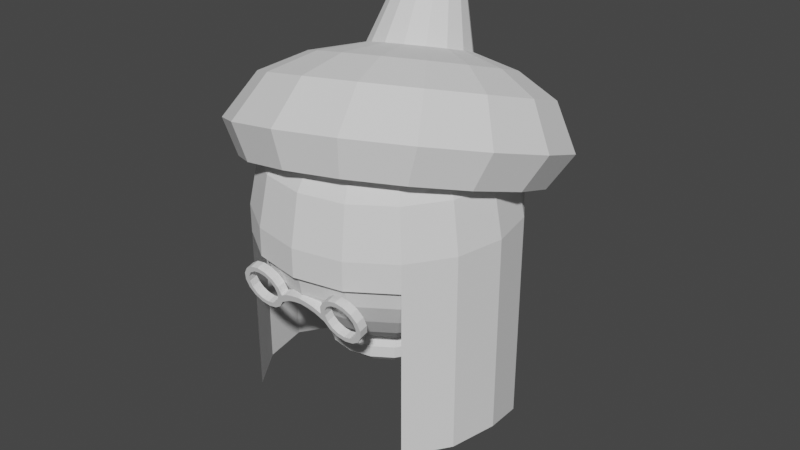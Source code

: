 # Source: mathea.blend  (saved by Blender 2.80.39; exported with 4.5.12 LTS)
import bpy
from mathutils import Matrix  # noqa: F401  (used for matrix-valued properties, if any)

bpy.ops.wm.read_factory_settings(use_empty=True)
scene = bpy.context.scene
scene.name = 'Scene'

# ---- collections
col_collection = bpy.data.collections.new('Collection'); scene.collection.children.link(col_collection)

# ---- world
world_world = bpy.data.worlds.new('World'); scene.world = world_world
world_world.color = (0.05088, 0.05088, 0.05088)
world_world.use_sun_shadow = False
world_world.sun_shadow_jitter_overblur = 0.0

# ---- meshes
me_sphere = bpy.data.meshes.new('Sphere')
me_sphere.from_pydata([(0.0, 0.9239, -0.3827), (0.0, 0.3827, -0.9239), (0.3827, 0.9239, -4.371e-08), (0.3536, 0.8536, -0.3827), (0.2706, 0.6533, -0.7071), (0.1464, 0.3536, -0.9239), (0.7071, 0.7071, -4.371e-08), (0.6533, 0.6533, -0.3827), (0.5, 0.5, -0.7071), (0.2706, 0.2706, -0.9239), (0.9239, 0.3827, -4.371e-08), (0.8536, 0.3536, -0.3827), (0.6533, 0.2706, -0.7071), (0.3536, 0.1464, -0.9239), (1.0, 1.149e-08, -4.371e-08), (0.9239, 1.149e-08, -0.3827), (0.7071, 7.11e-08, -0.7071), (0.3827, 5.62e-08, -0.9239), (0.9239, -0.3827, -4.371e-08), (0.8536, -0.3536, -0.3827), (0.6533, -0.2706, -0.7071), (0.3536, -0.1464, -0.9239), (0.7071, -0.7071, -4.371e-08), (0.6533, -0.6533, -0.3827), (0.5, -0.5, -0.7071), (0.2706, -0.2706, -0.9239), (0.3827, -0.9239, -4.371e-08), (0.3536, -0.8536, -0.3827), (0.2706, -0.6533, -0.7071), (0.1464, -0.3536, -0.9239), (-3.26e-07, -1.0, -4.371e-08), (-2.962e-07, -0.9239, -0.3827), (-2.664e-07, -0.7071, -0.7071), (-1.621e-07, -0.3827, -0.9239), (-0.3827, -0.9239, -4.371e-08), (-0.3536, -0.8536, -0.3827), (-0.2706, -0.6533, -0.7071), (-0.1464, -0.3536, -0.9239), (-0.7071, -0.7071, -4.371e-08), (-0.6533, -0.6533, -0.3827), (-0.5, -0.5, -0.7071), (-0.2706, -0.2706, -0.9239), (-0.9239, -0.3827, -4.371e-08), (-0.8536, -0.3536, -0.3827), (-0.6533, -0.2706, -0.7071), (-0.3536, -0.1464, -0.9239), (-1.0, 6.075e-07, -4.371e-08), (-0.9239, 5.181e-07, -0.3827), (-0.7071, 4.883e-07, -0.7071), (-0.3827, 3.393e-07, -0.9239), (-0.9239, 0.3827, -4.371e-08), (-0.8536, 0.3536, -0.3827), (-0.6533, 0.2706, -0.7071), (-0.3536, 0.1464, -0.9239), (-0.7071, 0.7071, -4.371e-08), (-0.6533, 0.6533, -0.3827), (-0.5, 0.5, -0.7071), (-0.2706, 0.2706, -0.9239), (-0.3827, 0.9239, -4.371e-08), (-0.3536, 0.8536, -0.3827), (-0.2706, 0.6533, -0.7071), (-0.1464, 0.3536, -0.9239), (6.575e-07, 1.0, -4.371e-08), (4.34e-07, 0.7071, -0.7071), (0.2241, 0.5411, -0.8155), (0.4141, 0.4141, -0.8155), (0.5411, 0.2241, -0.8155), (0.5857, 5.385e-08, -0.8155), (0.5411, -0.2241, -0.8155), (0.4141, -0.4141, -0.8155), (0.2241, -0.5411, -0.8155), (-2.311e-07, -0.5857, -0.8155), (-0.2241, -0.5411, -0.8155), (-0.4141, -0.4141, -0.8155), (-0.5411, -0.2241, -0.8155), (-0.5857, 4.302e-07, -0.8155), (-0.5411, 0.2241, -0.8155), (-0.4141, 0.4141, -0.8155), (-0.2241, 0.5411, -0.8155), (2.324e-07, 0.5857, -0.8155), (0.3198, 0.7719, -0.5449), (0.5908, 0.5908, -0.5449), (0.7719, 0.3198, -0.5449), (0.8355, 3.702e-08, -0.5449), (0.7719, -0.3198, -0.5449), (0.5908, -0.5908, -0.5449), (0.3198, -0.7719, -0.5449), (-2.882e-07, -0.8355, -0.5449), (-0.3198, -0.7719, -0.5449), (-0.5908, -0.5908, -0.5449), (-0.7719, -0.3198, -0.5449), (-0.8355, 5.103e-07, -0.5449), (-0.7719, 0.3198, -0.5449), (-0.5908, 0.5908, -0.5449), (-0.3198, 0.7719, -0.5449), (2.223e-07, 0.8355, -0.5449)], [], [(79, 63, 4, 64), (0, 62, 2, 3), (95, 0, 3, 80), (80, 3, 7, 81), (64, 4, 8, 65), (3, 2, 6, 7), (81, 7, 11, 82), (65, 8, 12, 66), (7, 6, 10, 11), (66, 12, 16, 67), (11, 10, 14, 15), (82, 11, 15, 83), (15, 14, 18, 19), (83, 15, 19, 84), (67, 16, 20, 68), (84, 19, 23, 85), (68, 20, 24, 69), (19, 18, 22, 23), (69, 24, 28, 70), (23, 22, 26, 27), (85, 23, 27, 86), (70, 28, 32, 71), (27, 26, 30, 31), (86, 27, 31, 87), (87, 31, 35, 88), (71, 32, 36, 72), (31, 30, 34, 35), (88, 35, 39, 89), (72, 36, 40, 73), (35, 34, 38, 39), (73, 40, 44, 74), (39, 38, 42, 43), (89, 39, 43, 90), (74, 44, 48, 75), (43, 42, 46, 47), (90, 43, 47, 91), (91, 47, 51, 92), (75, 48, 52, 76), (47, 46, 50, 51), (92, 51, 55, 93), (76, 52, 56, 77), (51, 50, 54, 55), (77, 56, 60, 78), (55, 54, 58, 59), (93, 55, 59, 94), (59, 58, 62, 0), (94, 59, 0, 95), (78, 60, 63, 79), (61, 78, 79, 1), (57, 77, 78, 61), (53, 76, 77, 57), (49, 75, 76, 53), (45, 74, 75, 49), (41, 73, 74, 45), (37, 72, 73, 41), (33, 71, 72, 37), (29, 70, 71, 33), (25, 69, 70, 29), (21, 68, 69, 25), (17, 67, 68, 21), (13, 66, 67, 17), (9, 65, 66, 13), (5, 64, 65, 9), (1, 79, 64, 5), (60, 94, 95, 63), (56, 93, 94, 60), (52, 92, 93, 56), (48, 91, 92, 52), (44, 90, 91, 48), (40, 89, 90, 44), (36, 88, 89, 40), (32, 87, 88, 36), (28, 86, 87, 32), (24, 85, 86, 28), (20, 84, 85, 24), (16, 83, 84, 20), (12, 82, 83, 16), (8, 81, 82, 12), (4, 80, 81, 8), (63, 95, 80, 4)])
_uv = me_sphere.uv_layers.new(name='UVMap')
_uv.uv.foreach_set('vector', [0.75, 0.1875, 0.75, 0.25, 0.6875, 0.25, 0.6875, 0.1875, 0.75, 0.375, 0.75, 0.5, 0.6875, 0.5, 0.6875, 0.375, 0.75, 0.3125, 0.75, 0.375, 0.6875, 0.375, 0.6875, 0.3125, 0.6875, 0.3125, 0.6875, 0.375, 0.625, 0.375, 0.625, 0.3125, 0.6875, 0.1875, 0.6875, 0.25, 0.625, 0.25, 0.625, 0.1875, 0.6875, 0.375, 0.6875, 0.5, 0.625, 0.5, 0.625, 0.375, 0.625, 0.3125, 0.625, 0.375, 0.5625, 0.375, 0.5625, 0.3125, 0.625, 0.1875, 0.625, 0.25, 0.5625, 0.25, 0.5625, 0.1875, 0.625, 0.375, 0.625, 0.5, 0.5625, 0.5, 0.5625, 0.375, 0.5625, 0.1875, 0.5625, 0.25, 0.5, 0.25, 0.5, 0.1875, 0.5625, 0.375, 0.5625, 0.5, 0.5, 0.5, 0.5, 0.375, 0.5625, 0.3125, 0.5625, 0.375, 0.5, 0.375, 0.5, 0.3125, 0.5, 0.375, 0.5, 0.5, 0.4375, 0.5, 0.4375, 0.375, 0.5, 0.3125, 0.5, 0.375, 0.4375, 0.375, 0.4375, 0.3125, 0.5, 0.1875, 0.5, 0.25, 0.4375, 0.25, 0.4375, 0.1875, 0.4375, 0.3125, 0.4375, 0.375, 0.375, 0.375, 0.375, 0.3125, 0.4375, 0.1875, 0.4375, 0.25, 0.375, 0.25, 0.375, 0.1875, 0.4375, 0.375, 0.4375, 0.5, 0.375, 0.5, 0.375, 0.375, 0.375, 0.1875, 0.375, 0.25, 0.3125, 0.25, 0.3125, 0.1875, 0.375, 0.375, 0.375, 0.5, 0.3125, 0.5, 0.3125, 0.375, 0.375, 0.3125, 0.375, 0.375, 0.3125, 0.375, 0.3125, 0.3125, 0.3125, 0.1875, 0.3125, 0.25, 0.25, 0.25, 0.25, 0.1875, 0.3125, 0.375, 0.3125, 0.5, 0.25, 0.5, 0.25, 0.375, 0.3125, 0.3125, 0.3125, 0.375, 0.25, 0.375, 0.25, 0.3125, 0.25, 0.3125, 0.25, 0.375, 0.1875, 0.375, 0.1875, 0.3125, 0.25, 0.1875, 0.25, 0.25, 0.1875, 0.25, 0.1875, 0.1875, 0.25, 0.375, 0.25, 0.5, 0.1875, 0.5, 0.1875, 0.375, 0.1875, 0.3125, 0.1875, 0.375, 0.125, 0.375, 0.125, 0.3125, 0.1875, 0.1875, 0.1875, 0.25, 0.125, 0.25, 0.125, 0.1875, 0.1875, 0.375, 0.1875, 0.5, 0.125, 0.5, 0.125, 0.375, 0.125, 0.1875, 0.125, 0.25, 0.0625, 0.25, 0.0625, 0.1875, 0.125, 0.375, 0.125, 0.5, 0.0625, 0.5, 0.0625, 0.375, 0.125, 0.3125, 0.125, 0.375, 0.0625, 0.375, 0.0625, 0.3125, 0.0625, 0.1875, 0.0625, 0.25, 0.0, 0.25, 0.0, 0.1875, 0.0625, 0.375, 0.0625, 0.5, 0.0, 0.5, 0.0, 0.375, 0.0625, 0.3125, 0.0625, 0.375, 0.0, 0.375, 0.0, 0.3125, 1.0, 0.3125, 1.0, 0.375, 0.9375, 0.375, 0.9375, 0.3125, 1.0, 0.1875, 1.0, 0.25, 0.9375, 0.25, 0.9375, 0.1875, 1.0, 0.375, 1.0, 0.5, 0.9375, 0.5, 0.9375, 0.375, 0.9375, 0.3125, 0.9375, 0.375, 0.875, 0.375, 0.875, 0.3125, 0.9375, 0.1875, 0.9375, 0.25, 0.875, 0.25, 0.875, 0.1875, 0.9375, 0.375, 0.9375, 0.5, 0.875, 0.5, 0.875, 0.375, 0.875, 0.1875, 0.875, 0.25, 0.8125, 0.25, 0.8125, 0.1875, 0.875, 0.375, 0.875, 0.5, 0.8125, 0.5, 0.8125, 0.375, 0.875, 0.3125, 0.875, 0.375, 0.8125, 0.375, 0.8125, 0.3125, 0.8125, 0.375, 0.8125, 0.5, 0.75, 0.5, 0.75, 0.375, 0.8125, 0.3125, 0.8125, 0.375, 0.75, 0.375, 0.75, 0.3125, 0.8125, 0.1875, 0.8125, 0.25, 0.75, 0.25, 0.75, 0.1875, 0.8125, 0.125, 0.8125, 0.1875, 0.75, 0.1875, 0.75, 0.125, 0.875, 0.125, 0.875, 0.1875, 0.8125, 0.1875, 0.8125, 0.125, 0.9375, 0.125, 0.9375, 0.1875, 0.875, 0.1875, 0.875, 0.125, 1.0, 0.125, 1.0, 0.1875, 0.9375, 0.1875, 0.9375, 0.125, 0.0625, 0.125, 0.0625, 0.1875, 0.0, 0.1875, 0.0, 0.125, 0.125, 0.125, 0.125, 0.1875, 0.0625, 0.1875, 0.0625, 0.125, 0.1875, 0.125, 0.1875, 0.1875, 0.125, 0.1875, 0.125, 0.125, 0.25, 0.125, 0.25, 0.1875, 0.1875, 0.1875, 0.1875, 0.125, 0.3125, 0.125, 0.3125, 0.1875, 0.25, 0.1875, 0.25, 0.125, 0.375, 0.125, 0.375, 0.1875, 0.3125, 0.1875, 0.3125, 0.125, 0.4375, 0.125, 0.4375, 0.1875, 0.375, 0.1875, 0.375, 0.125, 0.5, 0.125, 0.5, 0.1875, 0.4375, 0.1875, 0.4375, 0.125, 0.5625, 0.125, 0.5625, 0.1875, 0.5, 0.1875, 0.5, 0.125, 0.625, 0.125, 0.625, 0.1875, 0.5625, 0.1875, 0.5625, 0.125, 0.6875, 0.125, 0.6875, 0.1875, 0.625, 0.1875, 0.625, 0.125, 0.75, 0.125, 0.75, 0.1875, 0.6875, 0.1875, 0.6875, 0.125, 0.8125, 0.25, 0.8125, 0.3125, 0.75, 0.3125, 0.75, 0.25, 0.875, 0.25, 0.875, 0.3125, 0.8125, 0.3125, 0.8125, 0.25, 0.9375, 0.25, 0.9375, 0.3125, 0.875, 0.3125, 0.875, 0.25, 1.0, 0.25, 1.0, 0.3125, 0.9375, 0.3125, 0.9375, 0.25, 0.0625, 0.25, 0.0625, 0.3125, 0.0, 0.3125, 0.0, 0.25, 0.125, 0.25, 0.125, 0.3125, 0.0625, 0.3125, 0.0625, 0.25, 0.1875, 0.25, 0.1875, 0.3125, 0.125, 0.3125, 0.125, 0.25, 0.25, 0.25, 0.25, 0.3125, 0.1875, 0.3125, 0.1875, 0.25, 0.3125, 0.25, 0.3125, 0.3125, 0.25, 0.3125, 0.25, 0.25, 0.375, 0.25, 0.375, 0.3125, 0.3125, 0.3125, 0.3125, 0.25, 0.4375, 0.25, 0.4375, 0.3125, 0.375, 0.3125, 0.375, 0.25, 0.5, 0.25, 0.5, 0.3125, 0.4375, 0.3125, 0.4375, 0.25, 0.5625, 0.25, 0.5625, 0.3125, 0.5, 0.3125, 0.5, 0.25, 0.625, 0.25, 0.625, 0.3125, 0.5625, 0.3125, 0.5625, 0.25, 0.6875, 0.25, 0.6875, 0.3125, 0.625, 0.3125, 0.625, 0.25, 0.75, 0.25, 0.75, 0.3125, 0.6875, 0.3125, 0.6875, 0.25])
me_sphere.use_remesh_preserve_volume = False
me_sphere.use_remesh_preserve_attributes = False
me_sphere.use_mirror_vertex_groups = False
me_sphere.update()
me_sphere_001 = bpy.data.meshes.new('Sphere.001')
me_sphere_001.from_pydata([(0.03041, 1.142, -0.1602), (0.4502, 1.061, -0.07247), (0.7983, 0.831, 0.05547), (1.022, 0.4869, 0.2041), (1.087, 0.08113, 0.3508), (0.9831, -0.3247, 0.4733), (0.7267, -0.6687, 0.5528), (0.3566, -0.8986, 0.5773), (-0.07086, -0.9793, 0.5431), (-0.4906, -0.8986, 0.4553), (-0.8388, -0.6687, 0.3274), (-1.062, -0.3247, 0.1788), (-1.127, 0.08113, 0.03205), (-1.024, 0.4869, -0.0904), (-0.7671, 0.831, -0.1699), (-0.3971, 1.061, -0.1945), (-0.1164, 0.8917, 0.8597), (0.03156, 0.8632, 0.8907), (0.1543, 0.7822, 0.9358), (0.2331, 0.6608, 0.9882), (0.256, 0.5178, 1.04), (0.2195, 0.3747, 1.083), (0.1291, 0.2534, 1.111), (-0.001428, 0.1723, 1.12), (-0.1522, 0.1438, 1.108), (-0.3002, 0.1723, 1.077), (-0.4229, 0.2534, 1.032), (-0.5017, 0.3747, 0.9793), (-0.5246, 0.5178, 0.9275), (-0.4881, 0.6608, 0.8844), (-0.3977, 0.7822, 0.8563), (-0.2672, 0.8632, 0.8477), (-1.203, 0.6575, 0.1067), (-1.075, 0.7368, 0.4741), (-0.8135, 0.7185, 0.7089), (-0.8848, 0.4391, 0.7932), (-1.176, 0.3424, 0.5931), (-1.322, 0.1929, 0.2469), (0.8007, -0.6656, 0.8431), (0.6255, -0.3862, 1.099), (0.3916, -0.07719, 1.152), (0.5682, 0.1597, 1.097), (0.8746, -0.05191, 1.022), (1.094, -0.2718, 0.7521), (-0.9096, 1.051, 0.01567), (-0.8262, 1.071, 0.3968), (-0.637, 0.9554, 0.6541), (0.377, -0.9288, 0.8712), (0.2658, -0.6096, 1.123), (0.1368, -0.2355, 1.169), (-0.3821, 1.114, 0.6372), (-0.4666, 1.294, 0.373), (-0.4859, 1.315, -0.01241), (-0.1575, -0.291, 1.145), (-0.1496, -0.6881, 1.09), (-0.1125, -1.021, 0.832), (0.003486, 1.407, 0.02677), (-0.05116, 1.373, 0.4063), (-0.0878, 1.169, 0.6608), (0.2012, 1.114, 0.7212), (0.3568, 1.294, 0.4916), (0.4841, 1.315, 0.1272), (-0.4465, -0.2355, 1.085), (-0.5575, -0.6096, 1.004), (-0.593, -0.9288, 0.7315), (0.8827, 1.051, 0.2737), (0.6951, 1.071, 0.6159), (0.4409, 0.9554, 0.8093), (-0.9916, -0.6656, 0.5851), (-0.8958, -0.3862, 0.8801), (-0.6863, -0.07719, 0.9965), (1.139, 0.6575, 0.4439), (0.9123, 0.7368, 0.7603), (0.5948, 0.7185, 0.9117), (-0.8402, 0.1597, 0.8942), (-1.113, -0.05191, 0.7357), (-1.248, -0.2718, 0.4149), (0.6395, 0.4391, 1.013), (0.9753, 0.3424, 0.9029), (1.213, 0.1929, 0.6119), (-0.1984, 0.9796, 1.429), (-0.1125, 0.9631, 1.447), (-0.0412, 0.916, 1.473), (0.00457, 0.8456, 1.504), (0.01785, 0.7625, 1.534), (-0.003364, 0.6794, 1.559), (-0.05586, 0.609, 1.575), (-0.1316, 0.5619, 1.58), (-0.2191, 0.5454, 1.573), (-0.3051, 0.5619, 1.555), (-0.3764, 0.609, 1.529), (-0.4221, 0.6794, 1.498), (-0.4354, 0.7625, 1.468), (-0.4142, 0.8456, 1.443), (-0.3617, 0.916, 1.427), (-0.2859, 0.9631, 1.422)], [], [(35, 28, 29, 34), (41, 21, 22, 40), (34, 29, 30, 46), (40, 22, 23, 49), (50, 46, 30, 31), (53, 49, 23, 24), (59, 58, 16, 17), (58, 50, 31, 16), (62, 53, 24, 25), (59, 17, 18, 67), (62, 25, 26, 70), (67, 18, 19, 73), (74, 70, 26, 27), (77, 73, 19, 20), (35, 74, 27, 28), (41, 77, 20, 21), (5, 4, 79, 43), (43, 79, 78, 42), (42, 78, 77, 41), (12, 11, 76, 37), (37, 76, 75, 36), (36, 75, 74, 35), (4, 3, 71, 79), (79, 71, 72, 78), (78, 72, 73, 77), (11, 10, 68, 76), (76, 68, 69, 75), (75, 69, 70, 74), (2, 65, 71, 3), (65, 66, 72, 71), (66, 67, 73, 72), (9, 64, 68, 10), (64, 63, 69, 68), (63, 62, 70, 69), (1, 61, 65, 2), (61, 60, 66, 65), (60, 59, 67, 66), (9, 8, 55, 64), (64, 55, 54, 63), (63, 54, 53, 62), (0, 15, 52, 56), (56, 52, 51, 57), (57, 51, 50, 58), (1, 0, 56, 61), (61, 56, 57, 60), (60, 57, 58, 59), (8, 7, 47, 55), (55, 47, 48, 54), (54, 48, 49, 53), (15, 14, 44, 52), (52, 44, 45, 51), (51, 45, 46, 50), (6, 38, 47, 7), (38, 39, 48, 47), (39, 40, 49, 48), (13, 32, 44, 14), (32, 33, 45, 44), (33, 34, 46, 45), (5, 43, 38, 6), (43, 42, 39, 38), (42, 41, 40, 39), (12, 37, 32, 13), (37, 36, 33, 32), (36, 35, 34, 33), (1, 2, 3, 4, 5, 6, 7, 8, 9, 10, 11, 12, 13, 14, 15, 0), (31, 30, 94, 95), (24, 23, 87, 88), (17, 16, 80, 81), (16, 31, 95, 80), (25, 24, 88, 89), (17, 81, 82, 18), (25, 89, 90, 26), (18, 82, 83, 19), (27, 26, 90, 91), (20, 19, 83, 84), (28, 27, 91, 92), (21, 20, 84, 85), (28, 92, 93, 29), (21, 85, 86, 22), (29, 93, 94, 30), (22, 86, 87, 23), (81, 80, 95, 94, 93, 92, 91, 90, 89, 88, 87, 86, 85, 84, 83, 82)])
_uv = me_sphere_001.uv_layers.new(name='UVMap')
_uv.uv.foreach_set('vector', [0.0, 0.0, 0.0, 0.0, 0.0, 0.0, 0.0, 0.0, 0.0, 0.0, 0.0, 0.0, 0.0, 0.0, 0.0, 0.0, 0.0, 0.0, 0.0, 0.0, 0.0, 0.0, 0.0, 0.0, 0.0, 0.0, 0.0, 0.0, 0.0, 0.0, 0.0, 0.0, 0.0, 0.0, 0.0, 0.0, 0.0, 0.0, 0.0, 0.0, 0.0, 0.0, 0.0, 0.0, 0.0, 0.0, 0.0, 0.0, 0.0, 0.0, 0.0, 0.0, 0.0, 0.0, 0.0, 0.0, 0.0, 0.0, 0.0, 0.0, 0.0, 0.0, 0.0, 0.0, 0.0, 0.0, 0.0, 0.0, 0.0, 0.0, 0.0, 0.0, 0.0, 0.0, 0.0, 0.0, 0.0, 0.0, 0.0, 0.0, 0.0, 0.0, 0.0, 0.0, 0.0, 0.0, 0.0, 0.0, 0.0, 0.0, 0.0, 0.0, 0.0, 0.0, 0.0, 0.0, 0.0, 0.0, 0.0, 0.0, 0.0, 0.0, 0.0, 0.0, 0.0, 0.0, 0.0, 0.0, 0.0, 0.0, 0.0, 0.0, 0.0, 0.0, 0.0, 0.0, 0.0, 0.0, 0.0, 0.0, 0.0, 0.0, 0.0, 0.0, 0.0, 0.0, 0.0, 0.0, 0.0, 0.0, 0.0, 0.0, 0.0, 0.0, 0.0, 0.0, 0.0, 0.0, 0.0, 0.0, 0.0, 0.0, 0.0, 0.0, 0.0, 0.0, 0.0, 0.0, 0.0, 0.0, 0.0, 0.0, 0.0, 0.0, 0.0, 0.0, 0.0, 0.0, 0.0, 0.0, 0.0, 0.0, 0.0, 0.0, 0.0, 0.0, 0.0, 0.0, 0.0, 0.0, 0.0, 0.0, 0.0, 0.0, 0.0, 0.0, 0.0, 0.0, 0.0, 0.0, 0.0, 0.0, 0.0, 0.0, 0.0, 0.0, 0.0, 0.0, 0.0, 0.0, 0.0, 0.0, 0.0, 0.0, 0.0, 0.0, 0.0, 0.0, 0.0, 0.0, 0.0, 0.0, 0.0, 0.0, 0.0, 0.0, 0.0, 0.0, 0.0, 0.0, 0.0, 0.0, 0.0, 0.0, 0.0, 0.0, 0.0, 0.0, 0.0, 0.0, 0.0, 0.0, 0.0, 0.0, 0.0, 0.0, 0.0, 0.0, 0.0, 0.0, 0.0, 0.0, 0.0, 0.0, 0.0, 0.0, 0.0, 0.0, 0.0, 0.0, 0.0, 0.0, 0.0, 0.0, 0.0, 0.0, 0.0, 0.0, 0.0, 0.0, 0.0, 0.0, 0.0, 0.0, 0.0, 0.0, 0.0, 0.0, 0.0, 0.0, 0.0, 0.0, 0.0, 0.0, 0.0, 0.0, 0.0, 0.0, 0.0, 0.0, 0.0, 0.0, 0.0, 0.0, 0.0, 0.0, 0.0, 0.0, 0.0, 0.0, 0.0, 0.0, 0.0, 0.0, 0.0, 0.0, 0.0, 0.0, 0.0, 0.0, 0.0, 0.0, 0.0, 0.0, 0.0, 0.0, 0.0, 0.0, 0.0, 0.0, 0.0, 0.0, 0.0, 0.0, 0.0, 0.0, 0.0, 0.0, 0.0, 0.0, 0.0, 0.0, 0.0, 0.0, 0.0, 0.0, 0.0, 0.0, 0.0, 0.0, 0.0, 0.0, 0.0, 0.0, 0.0, 0.0, 0.0, 0.0, 0.0, 0.0, 0.0, 0.0, 0.0, 0.0, 0.0, 0.0, 0.0, 0.0, 0.0, 0.0, 0.0, 0.0, 0.0, 0.0, 0.0, 0.0, 0.0, 0.0, 0.0, 0.0, 0.0, 0.0, 0.0, 0.0, 0.0, 0.0, 0.0, 0.0, 0.0, 0.0, 0.0, 0.0, 0.0, 0.0, 0.0, 0.0, 0.0, 0.0, 0.0, 0.0, 0.0, 0.0, 0.0, 0.0, 0.0, 0.0, 0.0, 0.0, 0.0, 0.0, 0.0, 0.0, 0.0, 0.0, 0.0, 0.0, 0.0, 0.0, 0.0, 0.0, 0.0, 0.0, 0.0, 0.0, 0.0, 0.0, 0.0, 0.0, 0.0, 0.0, 0.0, 0.0, 0.0, 0.0, 0.0, 0.0, 0.0, 0.0, 0.0, 0.0, 0.0, 0.0, 0.0, 0.0, 0.0, 0.0, 0.0, 0.0, 0.0, 0.0, 0.0, 0.0, 0.0, 0.0, 0.0, 0.0, 0.0, 0.0, 0.0, 0.0, 0.0, 0.0, 0.0, 0.0, 0.0, 0.0, 0.0, 0.0, 0.0, 0.0, 0.0, 0.0, 0.0, 0.0, 0.0, 0.0, 0.0, 0.0, 0.0, 0.0, 0.0, 0.0, 0.0, 0.0, 0.0, 0.0, 0.0, 0.0, 0.0, 0.0, 0.0, 0.0, 0.0, 0.0, 0.0, 0.0, 0.0, 0.0, 0.0, 0.0, 0.0, 0.0, 0.0, 0.0, 0.0, 0.0, 0.0, 0.0, 0.0, 0.0, 0.0, 0.0, 0.0, 0.0, 0.0, 0.0, 0.0, 0.0, 0.0, 0.0, 0.0, 0.0, 0.0, 0.0, 0.0, 0.0, 0.0, 0.0, 0.0, 0.0, 0.0, 0.0, 0.0, 0.0, 0.0, 0.0, 0.0, 0.0, 0.0, 0.0, 0.0, 0.0, 0.0, 0.0, 0.0, 0.0, 0.0, 0.0, 0.0, 0.0, 0.0, 0.0, 0.0, 0.0, 0.0, 0.0, 0.0, 0.0, 0.0, 0.0, 0.0, 0.0, 0.0, 0.0, 0.0, 0.0, 0.0, 0.0, 0.0, 0.0, 0.0, 0.0, 0.0, 0.0, 0.0, 0.0, 0.0, 0.0, 0.0, 0.0, 0.0, 0.0, 0.0, 0.0, 0.0, 0.0, 0.0, 0.0, 0.0, 0.0, 0.0, 0.0, 0.0, 0.0, 0.0, 0.0, 0.0, 0.0, 0.0, 0.0, 0.0, 0.0, 0.0, 0.0, 0.0, 0.0, 0.0, 0.0, 0.0, 0.0, 0.0, 0.0, 0.0, 0.0, 0.0, 0.0, 0.0, 0.0, 0.0, 0.0, 0.0, 0.0, 0.0, 0.0, 0.0, 0.0, 0.0, 0.0, 0.0, 0.0, 0.0, 0.0, 0.0, 0.0, 0.0, 0.0, 0.0, 0.0, 0.0, 0.0, 0.0, 0.0, 0.0, 0.0, 0.0, 0.0, 0.0, 0.0, 0.0, 0.0, 0.0, 0.0, 0.0, 0.0, 0.0, 0.0, 0.0, 0.0, 0.0, 0.0, 0.0, 0.0, 0.0, 0.0, 0.0, 0.0, 0.0, 0.0, 0.0, 0.0, 0.0, 0.0, 0.0, 0.0, 0.0, 0.0, 0.0, 0.0, 0.0, 0.0, 0.0, 0.0, 0.0, 0.0, 0.0, 0.0, 0.0, 0.0, 0.0, 0.0, 0.0, 0.0, 0.0, 0.0, 0.0, 0.0, 0.0, 0.0, 0.0, 0.0, 0.0, 0.0, 0.0, 0.0, 0.0, 0.0, 0.0, 0.0, 0.0, 0.0, 0.0, 0.0, 0.0, 0.0, 0.0, 0.0, 0.0, 0.0, 0.0, 0.0, 0.0, 0.0, 0.0, 0.0, 0.0, 0.0, 0.0, 0.0, 0.0, 0.0, 0.0, 0.0, 0.0, 0.0])
me_sphere_001.use_remesh_preserve_volume = False
me_sphere_001.use_remesh_preserve_attributes = False
me_sphere_001.use_mirror_vertex_groups = False
me_sphere_001.update()
me_sphere_002 = bpy.data.meshes.new('Sphere.002')
me_sphere_002.from_pydata([(0.0, 0.7071, 0.7071), (0.0, 0.9239, 0.3827), (0.2706, 0.6533, 0.7071), (0.3536, 0.8536, 0.3827), (0.3827, 0.9239, -4.371e-08), (0.5, 0.5, 0.7071), (0.6533, 0.6533, 0.3827), (0.7071, 0.7071, -4.371e-08), (0.6533, 0.2706, 0.7071), (0.8536, 0.3536, 0.3827), (0.9239, 0.3827, -4.371e-08), (0.7071, 7.11e-08, 0.7071), (0.9239, 1.149e-08, 0.3827), (1.0, 1.149e-08, -4.371e-08), (0.6533, -0.2706, 0.7071), (0.8536, -0.3536, 0.3827), (0.9239, -0.3827, -4.371e-08), (0.5, -0.5, 0.7071), (0.6533, -0.6533, 0.3827), (0.7071, -0.7071, -4.371e-08), (0.2706, -0.6533, 0.7071), (0.3536, -0.8536, 0.3827), (0.3827, -0.9239, -4.371e-08), (-2.664e-07, -0.7071, 0.7071), (-2.962e-07, -0.9239, 0.3827), (-3.26e-07, -1.0, -4.371e-08), (-0.2706, -0.6533, 0.7071), (-0.3536, -0.8536, 0.3827), (-0.3827, -0.9239, -4.371e-08), (-0.5, -0.5, 0.7071), (-0.6533, -0.6533, 0.3827), (-0.7071, -0.7071, -4.371e-08), (-0.6533, -0.2706, 0.7071), (-0.8536, -0.3536, 0.3827), (-0.9239, -0.3827, -4.371e-08), (-0.7071, 4.883e-07, 0.7071), (-0.9239, 5.181e-07, 0.3827), (-1.0, 6.075e-07, -4.371e-08), (-0.6533, 0.2706, 0.7071), (-0.8536, 0.3536, 0.3827), (-0.9239, 0.3827, -4.371e-08), (-0.5, 0.5, 0.7071), (-0.6533, 0.6533, 0.3827), (-0.7071, 0.7071, -4.371e-08), (-0.2706, 0.6533, 0.7071), (-0.3536, 0.8536, 0.3827), (-0.3827, 0.9239, -4.371e-08), (6.575e-07, 1.0, -4.371e-08), (0.3827, 0.9239, -2.092), (0.7071, 0.7071, -1.862), (0.9239, 0.3827, -1.656), (1.0, 1.149e-08, -1.559), (0.9239, -0.3827, -1.556), (0.7071, -0.7071, -1.556), (-0.7071, -0.7071, -1.556), (-0.9239, -0.3827, -1.556), (-1.0, 6.075e-07, -1.559), (-0.9239, 0.3827, -1.656), (-0.7071, 0.7071, -1.862), (-0.3827, 0.9239, -2.092), (6.575e-07, 1.0, -2.203), (0.7071, -0.7071, -0.2222), (0.3827, -0.9239, -0.2222), (0.3827, -0.9239, -0.2222), (-3.26e-07, -1.0, -0.2222), (-3.26e-07, -1.0, -0.2222), (-0.3827, -0.9239, -0.2222), (-0.3827, -0.9239, -0.2222), (-0.7071, -0.7071, -0.2222)], [], [(1, 0, 2, 3), (47, 1, 3, 4), (4, 3, 6, 7), (3, 2, 5, 6), (7, 6, 9, 10), (6, 5, 8, 9), (9, 8, 11, 12), (10, 9, 12, 13), (12, 11, 14, 15), (13, 12, 15, 16), (16, 15, 18, 19), (15, 14, 17, 18), (19, 18, 21, 22), (18, 17, 20, 21), (21, 20, 23, 24), (22, 21, 24, 25), (24, 23, 26, 27), (25, 24, 27, 28), (28, 27, 30, 31), (27, 26, 29, 30), (30, 29, 32, 33), (31, 30, 33, 34), (33, 32, 35, 36), (34, 33, 36, 37), (37, 36, 39, 40), (36, 35, 38, 39), (40, 39, 42, 43), (39, 38, 41, 42), (42, 41, 44, 45), (43, 42, 45, 46), (45, 44, 0, 1), (46, 45, 1, 47), (34, 37, 56, 55), (31, 34, 55, 54), (10, 13, 51, 50), (43, 58, 57, 40), (40, 57, 56, 37), (46, 47, 60, 59), (10, 50, 49, 7), (19, 53, 52, 16), (47, 4, 48, 60), (7, 49, 48, 4), (43, 46, 59, 58), (13, 16, 52, 51), (22, 62, 61, 19), (22, 25, 64, 63), (28, 66, 65, 25), (31, 68, 67, 28)])
_uv = me_sphere_002.uv_layers.new(name='UVMap')
_uv.uv.foreach_set('vector', [0.75, 0.625, 0.75, 0.75, 0.6875, 0.75, 0.6875, 0.625, 0.75, 0.5, 0.75, 0.625, 0.6875, 0.625, 0.6875, 0.5, 0.6875, 0.5, 0.6875, 0.625, 0.625, 0.625, 0.625, 0.5, 0.6875, 0.625, 0.6875, 0.75, 0.625, 0.75, 0.625, 0.625, 0.625, 0.5, 0.625, 0.625, 0.5625, 0.625, 0.5625, 0.5, 0.625, 0.625, 0.625, 0.75, 0.5625, 0.75, 0.5625, 0.625, 0.5625, 0.625, 0.5625, 0.75, 0.5, 0.75, 0.5, 0.625, 0.5625, 0.5, 0.5625, 0.625, 0.5, 0.625, 0.5, 0.5, 0.5, 0.625, 0.5, 0.75, 0.4375, 0.75, 0.4375, 0.625, 0.5, 0.5, 0.5, 0.625, 0.4375, 0.625, 0.4375, 0.5, 0.4375, 0.5, 0.4375, 0.625, 0.375, 0.625, 0.375, 0.5, 0.4375, 0.625, 0.4375, 0.75, 0.375, 0.75, 0.375, 0.625, 0.375, 0.5, 0.375, 0.625, 0.3125, 0.625, 0.3125, 0.5, 0.375, 0.625, 0.375, 0.75, 0.3125, 0.75, 0.3125, 0.625, 0.3125, 0.625, 0.3125, 0.75, 0.25, 0.75, 0.25, 0.625, 0.3125, 0.5, 0.3125, 0.625, 0.25, 0.625, 0.25, 0.5, 0.25, 0.625, 0.25, 0.75, 0.1875, 0.75, 0.1875, 0.625, 0.25, 0.5, 0.25, 0.625, 0.1875, 0.625, 0.1875, 0.5, 0.1875, 0.5, 0.1875, 0.625, 0.125, 0.625, 0.125, 0.5, 0.1875, 0.625, 0.1875, 0.75, 0.125, 0.75, 0.125, 0.625, 0.125, 0.625, 0.125, 0.75, 0.0625, 0.75, 0.0625, 0.625, 0.125, 0.5, 0.125, 0.625, 0.0625, 0.625, 0.0625, 0.5, 0.0625, 0.625, 0.0625, 0.75, 0.0, 0.75, 0.0, 0.625, 0.0625, 0.5, 0.0625, 0.625, 0.0, 0.625, 0.0, 0.5, 1.0, 0.5, 1.0, 0.625, 0.9375, 0.625, 0.9375, 0.5, 1.0, 0.625, 1.0, 0.75, 0.9375, 0.75, 0.9375, 0.625, 0.9375, 0.5, 0.9375, 0.625, 0.875, 0.625, 0.875, 0.5, 0.9375, 0.625, 0.9375, 0.75, 0.875, 0.75, 0.875, 0.625, 0.875, 0.625, 0.875, 0.75, 0.8125, 0.75, 0.8125, 0.625, 0.875, 0.5, 0.875, 0.625, 0.8125, 0.625, 0.8125, 0.5, 0.8125, 0.625, 0.8125, 0.75, 0.75, 0.75, 0.75, 0.625, 0.8125, 0.5, 0.8125, 0.625, 0.75, 0.625, 0.75, 0.5, 0.0625, 0.5, 0.0, 0.5, 0.0, 0.5, 0.0625, 0.5, 0.125, 0.5, 0.0625, 0.5, 0.0625, 0.5, 0.125, 0.5, 0.5625, 0.5, 0.5, 0.5, 0.5, 0.5, 0.5625, 0.5, 0.875, 0.5, 0.875, 0.5, 0.9375, 0.5, 0.9375, 0.5, 0.9375, 0.5, 0.9375, 0.5, 1.0, 0.5, 1.0, 0.5, 0.8125, 0.5, 0.75, 0.5, 0.75, 0.5, 0.8125, 0.5, 0.5625, 0.5, 0.5625, 0.5, 0.625, 0.5, 0.625, 0.5, 0.375, 0.5, 0.375, 0.5, 0.4375, 0.5, 0.4375, 0.5, 0.75, 0.5, 0.6875, 0.5, 0.6875, 0.5, 0.75, 0.5, 0.625, 0.5, 0.625, 0.5, 0.6875, 0.5, 0.6875, 0.5, 0.875, 0.5, 0.8125, 0.5, 0.8125, 0.5, 0.875, 0.5, 0.5, 0.5, 0.4375, 0.5, 0.4375, 0.5, 0.5, 0.5, 0.3125, 0.5, 0.3125, 0.5, 0.375, 0.5, 0.375, 0.5, 0.3125, 0.5, 0.25, 0.5, 0.25, 0.5, 0.3125, 0.5, 0.1875, 0.5, 0.1875, 0.5, 0.25, 0.5, 0.25, 0.5, 0.125, 0.5, 0.125, 0.5, 0.1875, 0.5, 0.1875, 0.5])
me_sphere_002.use_remesh_preserve_volume = False
me_sphere_002.use_remesh_preserve_attributes = False
me_sphere_002.use_mirror_vertex_groups = False
me_sphere_002.update()
me_circle = bpy.data.meshes.new('Circle')
me_circle.from_pydata([(2.653, 1.0, 0.0), (2.27, 0.9239, 0.0), (1.946, 0.7071, 0.0), (1.729, 0.3827, 0.0), (1.653, 0.0, 0.0), (1.729, -0.3827, 0.0), (1.946, -0.7071, 0.0), (2.27, -0.9239, 0.0), (2.653, -1.0, 0.0), (3.036, -0.9239, 0.0), (3.36, -0.7071, 0.0), (3.577, -0.3827, 0.0), (3.653, 0.0, 0.0), (3.577, 0.3827, 0.0), (3.36, 0.7071, 0.0), (3.036, 0.9239, 0.0), (2.653, 1.3, -5.722e-07), (2.156, 1.201, -5.722e-07), (1.734, 0.9192, -5.722e-07), (1.452, 0.4975, -5.722e-07), (1.353, 0.0, -5.722e-07), (1.452, -0.4975, -5.722e-07), (1.734, -0.9192, -5.722e-07), (2.156, -1.201, -5.722e-07), (2.653, -1.3, -5.722e-07), (3.151, -1.201, -5.722e-07), (3.572, -0.9192, -5.722e-07), (3.854, -0.4975, -5.722e-07), (3.953, 0.0, -5.722e-07), (3.854, 0.4975, -5.722e-07), (3.572, 0.9192, -5.722e-07), (3.151, 1.201, -5.722e-07), (0.4732, 0.0328, -6.327e-07), (0.4732, -0.3441, -6.274e-07), (0.0, -0.03262, 1.163e-06), (0.0, -0.4095, 1.168e-06), (0.8802, 0.1555, -6.423e-07), (0.8802, -0.238, -6.399e-07)], [], [(5, 4, 20, 21), (13, 12, 28, 29), (6, 5, 21, 22), (14, 13, 29, 30), (7, 6, 22, 23), (15, 14, 30, 31), (8, 7, 23, 24), (1, 0, 16, 17), (0, 15, 31, 16), (9, 8, 24, 25), (2, 1, 17, 18), (10, 9, 25, 26), (3, 2, 18, 19), (11, 10, 26, 27), (4, 3, 19, 20), (12, 11, 27, 28), (37, 36, 32, 33), (33, 32, 34, 35), (20, 19, 36, 37)])
_uv = me_circle.uv_layers.new(name='UVMap')
_uv.uv.foreach_set('vector', [0.0, 0.0, 0.0, 0.0, 0.0, 0.0, 0.0, 0.0, 0.0, 0.0, 0.0, 0.0, 0.0, 0.0, 0.0, 0.0, 0.0, 0.0, 0.0, 0.0, 0.0, 0.0, 0.0, 0.0, 0.0, 0.0, 0.0, 0.0, 0.0, 0.0, 0.0, 0.0, 0.0, 0.0, 0.0, 0.0, 0.0, 0.0, 0.0, 0.0, 0.0, 0.0, 0.0, 0.0, 0.0, 0.0, 0.0, 0.0, 0.0, 0.0, 0.0, 0.0, 0.0, 0.0, 0.0, 0.0, 0.0, 0.0, 0.0, 0.0, 0.0, 0.0, 0.0, 0.0, 0.0, 0.0, 0.0, 0.0, 0.0, 0.0, 0.0, 0.0, 0.0, 0.0, 0.0, 0.0, 0.0, 0.0, 0.0, 0.0, 0.0, 0.0, 0.0, 0.0, 0.0, 0.0, 0.0, 0.0, 0.0, 0.0, 0.0, 0.0, 0.0, 0.0, 0.0, 0.0, 0.0, 0.0, 0.0, 0.0, 0.0, 0.0, 0.0, 0.0, 0.0, 0.0, 0.0, 0.0, 0.0, 0.0, 0.0, 0.0, 0.0, 0.0, 0.0, 0.0, 0.0, 0.0, 0.0, 0.0, 0.0, 0.0, 0.0, 0.0, 0.0, 0.0, 0.0, 0.0, 0.0, 0.0, 0.0, 0.0, 0.0, 0.0, 0.0, 0.0, 0.0, 0.0, 0.0, 0.0, 0.0, 0.0, 0.0, 0.0, 0.0, 0.0, 0.0, 0.0, 0.0, 0.0, 0.0, 0.0])
me_circle.use_remesh_preserve_volume = False
me_circle.use_remesh_preserve_attributes = False
me_circle.use_mirror_vertex_groups = False
me_circle.update()
me_sphere_003 = bpy.data.meshes.new('Sphere.003')
me_sphere_003.from_pydata([(0.0, 0.3827, -0.9239), (0.1464, 0.3536, -0.9239), (0.2706, 0.2706, -0.9239), (0.3536, 0.1464, -0.9239), (0.3827, 5.62e-08, -0.9239), (0.3536, -0.1464, -0.9239), (0.2706, -0.2706, -0.9239), (0.1464, -0.3536, -0.9239), (-1.621e-07, -0.3827, -0.9239), (-0.1464, -0.3536, -0.9239), (-0.2706, -0.2706, -0.9239), (-0.3536, -0.1464, -0.9239), (-0.3827, 3.393e-07, -0.9239), (-0.3536, 0.1464, -0.9239), (-0.2706, 0.2706, -0.9239), (-0.1464, 0.3536, -0.9239), (0.0, 0.3827, -1.146), (0.1464, 0.3536, -1.146), (0.2706, 0.2706, -1.146), (0.3536, 0.1464, -1.146), (0.3827, 5.62e-08, -1.146), (0.3536, -0.1464, -1.146), (0.2706, -0.2706, -1.146), (0.1464, -0.3536, -1.146), (-1.621e-07, -0.3827, -1.146), (-0.1464, -0.3536, -1.146), (-0.2706, -0.2706, -1.146), (-0.3536, -0.1464, -1.146), (-0.3827, 3.393e-07, -1.146), (-0.3536, 0.1464, -1.146), (-0.2706, 0.2706, -1.146), (-0.1464, 0.3536, -1.146), (-0.4243, 0.1757, -0.9905), (-0.4243, 0.1757, -1.079), (-0.3247, 0.3247, -1.079), (-0.3247, 0.3247, -0.9905), (0.3247, -0.3247, -0.9905), (0.3247, -0.3247, -1.079), (0.1757, -0.4243, -1.079), (0.1757, -0.4243, -0.9905), (-0.1757, 0.4243, -1.079), (-0.1757, 0.4243, -0.9905), (-1.933e-07, -0.4592, -1.079), (-1.933e-07, -0.4592, -0.9905), (1.242e-09, 0.4592, -0.9905), (1.242e-09, 0.4592, -1.079), (0.1757, 0.4243, -1.079), (0.1757, 0.4243, -0.9905), (-0.1757, -0.4243, -0.9905), (-0.1757, -0.4243, -1.079), (0.3247, 0.3247, -0.9905), (0.3247, 0.3247, -1.079), (-0.3247, -0.3247, -0.9905), (-0.3247, -0.3247, -1.079), (0.4243, 0.1757, -1.079), (0.4243, 0.1757, -0.9905), (-0.4243, -0.1757, -1.079), (-0.4243, -0.1757, -0.9905), (0.4592, 3.08e-08, -1.079), (0.4592, 3.08e-08, -0.9905), (-0.4592, 3.706e-07, -1.079), (-0.4592, 3.706e-07, -0.9905), (0.4243, -0.1757, -0.9905), (0.4243, -0.1757, -1.079)], [], [(34, 30, 29, 33), (38, 23, 22, 37), (40, 31, 30, 34), (42, 24, 23, 38), (46, 17, 16, 45), (40, 45, 16, 31), (42, 49, 25, 24), (46, 51, 18, 17), (49, 53, 26, 25), (54, 19, 18, 51), (56, 27, 26, 53), (58, 20, 19, 54), (60, 28, 27, 56), (58, 63, 21, 20), (60, 33, 29, 28), (63, 37, 22, 21), (5, 6, 36, 62), (62, 36, 37, 63), (12, 13, 32, 61), (61, 32, 33, 60), (4, 5, 62, 59), (59, 62, 63, 58), (12, 61, 57, 11), (61, 60, 56, 57), (4, 59, 55, 3), (59, 58, 54, 55), (11, 57, 52, 10), (57, 56, 53, 52), (3, 55, 50, 2), (55, 54, 51, 50), (9, 10, 52, 48), (48, 52, 53, 49), (1, 2, 50, 47), (47, 50, 51, 46), (8, 9, 48, 43), (43, 48, 49, 42), (15, 0, 44, 41), (41, 44, 45, 40), (1, 47, 44, 0), (47, 46, 45, 44), (8, 43, 39, 7), (43, 42, 38, 39), (15, 41, 35, 14), (41, 40, 34, 35), (7, 39, 36, 6), (39, 38, 37, 36), (14, 35, 32, 13), (35, 34, 33, 32)])
_uv = me_sphere_003.uv_layers.new(name='UVMap')
_uv.uv.foreach_set('vector', [0.0, 0.0, 0.0, 0.0, 0.0, 0.0, 0.0, 0.0, 0.0, 0.0, 0.0, 0.0, 0.0, 0.0, 0.0, 0.0, 0.0, 0.0, 0.0, 0.0, 0.0, 0.0, 0.0, 0.0, 0.0, 0.0, 0.0, 0.0, 0.0, 0.0, 0.0, 0.0, 0.0, 0.0, 0.0, 0.0, 0.0, 0.0, 0.0, 0.0, 0.0, 0.0, 0.0, 0.0, 0.0, 0.0, 0.0, 0.0, 0.0, 0.0, 0.0, 0.0, 0.0, 0.0, 0.0, 0.0, 0.0, 0.0, 0.0, 0.0, 0.0, 0.0, 0.0, 0.0, 0.0, 0.0, 0.0, 0.0, 0.0, 0.0, 0.0, 0.0, 0.0, 0.0, 0.0, 0.0, 0.0, 0.0, 0.0, 0.0, 0.0, 0.0, 0.0, 0.0, 0.0, 0.0, 0.0, 0.0, 0.0, 0.0, 0.0, 0.0, 0.0, 0.0, 0.0, 0.0, 0.0, 0.0, 0.0, 0.0, 0.0, 0.0, 0.0, 0.0, 0.0, 0.0, 0.0, 0.0, 0.0, 0.0, 0.0, 0.0, 0.0, 0.0, 0.0, 0.0, 0.0, 0.0, 0.0, 0.0, 0.0, 0.0, 0.0, 0.0, 0.0, 0.0, 0.0, 0.0, 0.0, 0.0, 0.0, 0.0, 0.0, 0.0, 0.0, 0.0, 0.0, 0.0, 0.0, 0.0, 0.0, 0.0, 0.0, 0.0, 0.0, 0.0, 0.0, 0.0, 0.0, 0.0, 0.0, 0.0, 0.0, 0.0, 0.0, 0.0, 0.0, 0.0, 0.0, 0.0, 0.0, 0.0, 0.0, 0.0, 0.0, 0.0, 0.0, 0.0, 0.0, 0.0, 0.0, 0.0, 0.0, 0.0, 0.0, 0.0, 0.0, 0.0, 0.0, 0.0, 0.0, 0.0, 0.0, 0.0, 0.0, 0.0, 0.0, 0.0, 0.0, 0.0, 0.0, 0.0, 0.0, 0.0, 0.0, 0.0, 0.0, 0.0, 0.0, 0.0, 0.0, 0.0, 0.0, 0.0, 0.0, 0.0, 0.0, 0.0, 0.0, 0.0, 0.0, 0.0, 0.0, 0.0, 0.0, 0.0, 0.0, 0.0, 0.0, 0.0, 0.0, 0.0, 0.0, 0.0, 0.0, 0.0, 0.0, 0.0, 0.0, 0.0, 0.0, 0.0, 0.0, 0.0, 0.0, 0.0, 0.0, 0.0, 0.0, 0.0, 0.0, 0.0, 0.0, 0.0, 0.0, 0.0, 0.0, 0.0, 0.0, 0.0, 0.0, 0.0, 0.0, 0.0, 0.0, 0.0, 0.0, 0.0, 0.0, 0.0, 0.0, 0.0, 0.0, 0.0, 0.0, 0.0, 0.0, 0.0, 0.0, 0.0, 0.0, 0.0, 0.0, 0.0, 0.0, 0.0, 0.0, 0.0, 0.0, 0.0, 0.0, 0.0, 0.0, 0.0, 0.0, 0.0, 0.0, 0.0, 0.0, 0.0, 0.0, 0.0, 0.0, 0.0, 0.0, 0.0, 0.0, 0.0, 0.0, 0.0, 0.0, 0.0, 0.0, 0.0, 0.0, 0.0, 0.0, 0.0, 0.0, 0.0, 0.0, 0.0, 0.0, 0.0, 0.0, 0.0, 0.0, 0.0, 0.0, 0.0, 0.0, 0.0, 0.0, 0.0, 0.0, 0.0, 0.0, 0.0, 0.0, 0.0, 0.0, 0.0, 0.0, 0.0, 0.0, 0.0, 0.0, 0.0, 0.0, 0.0, 0.0, 0.0, 0.0, 0.0, 0.0, 0.0, 0.0, 0.0, 0.0, 0.0, 0.0, 0.0, 0.0, 0.0, 0.0, 0.0, 0.0, 0.0, 0.0, 0.0, 0.0, 0.0, 0.0, 0.0, 0.0, 0.0, 0.0, 0.0, 0.0, 0.0, 0.0, 0.0, 0.0, 0.0, 0.0, 0.0, 0.0, 0.0, 0.0, 0.0, 0.0, 0.0, 0.0, 0.0])
me_sphere_003.use_remesh_preserve_volume = False
me_sphere_003.use_remesh_preserve_attributes = False
me_sphere_003.use_mirror_vertex_groups = False
me_sphere_003.update()

# ---- objects
ob_sphere = bpy.data.objects.new('Sphere', me_sphere)
ob_empty = bpy.data.objects.new('Empty', None)
ob_sphere_001 = bpy.data.objects.new('Sphere.001', me_sphere_001)
ob_sphere_002 = bpy.data.objects.new('Sphere.002', me_sphere_002)
ob_circle = bpy.data.objects.new('Circle', me_circle)
ob_sphere_003 = bpy.data.objects.new('Sphere.003', me_sphere_003)

# ---- transforms, parenting, visibility, modifiers, constraints
ob_sphere.location = (0.0, 0.0, 2.3)
ob_sphere.scale = (0.9, 0.9, 0.9)
ob_sphere.lineart.crease_threshold = 0.0
ob_empty.location = (-0.003767, -3.874e-07, 1.809)
ob_empty.rotation_euler = (1.571, -0.0, -0.0)
ob_empty.scale = (0.864, 0.864, 0.864)
ob_empty.empty_display_type = 'IMAGE'
ob_empty.empty_display_size = 5.0
ob_empty.lineart.crease_threshold = 0.0
ob_sphere_001.location = (0.0, 0.0, 2.3)
ob_sphere_001.scale = (0.9, 0.9, 0.9)
ob_sphere_001.lineart.crease_threshold = 0.0
ob_sphere_002.location = (0.0, 0.0, 2.3)
ob_sphere_002.scale = (0.9, 0.9, 0.9)
ob_sphere_002.lineart.crease_threshold = 0.0
ob_circle.location = (3.975e-16, -0.7843, 1.9)
ob_circle.rotation_euler = (-1.309, -2.145e-16, 1.646e-16)
ob_circle.scale = (0.1244, 0.1244, 0.1244)
ob_circle.lineart.crease_threshold = 0.0
_m = ob_circle.modifiers.new('Mirror', 'MIRROR')
_m.use_clip = True
_m = ob_circle.modifiers.new('Solidify', 'SOLIDIFY')
_m.thickness = 0.5
_m.nonmanifold_thickness_mode = 'FIXED'
_m.nonmanifold_merge_threshold = 0.0003
ob_sphere_003.location = (0.0, 0.0, 2.3)
ob_sphere_003.scale = (0.9, 0.9, 0.9)
ob_sphere_003.lineart.crease_threshold = 0.0

# ---- collection membership
col_collection.objects.link(ob_sphere)
col_collection.objects.link(ob_empty)
col_collection.objects.link(ob_sphere_001)
col_collection.objects.link(ob_sphere_002)
col_collection.objects.link(ob_circle)
col_collection.objects.link(ob_sphere_003)

# ---- scene / render settings (as saved in the file)
scene.frame_start = 1; scene.frame_end = 250; scene.frame_set(1)
scene.render.engine = 'CYCLES'
scene.render.use_persistent_data = True
scene.cycles.use_denoising = False
scene.cycles.samples = 128
scene.cycles.sampling_pattern = 'TABULATED_SOBOL'
scene.cycles.use_adaptive_sampling = False
scene.cycles.use_light_tree = False
scene.view_settings.view_transform = 'Filmic'
bpy.context.view_layer.update()

# ---- added for rendering (the .blend has no active camera and no usable light): camera, sun
cam_auto = bpy.data.cameras.new('AutoCamera')
cam_auto.lens = 50.0
cam_auto.sensor_width = 36.0
cam_auto.clip_end = 1000.0
ob_auto_camera = bpy.data.objects.new('AutoCamera', cam_auto)
scene.collection.objects.link(ob_auto_camera)
ob_auto_camera.location = (4.24853, -4.98351, 5.4575)
ob_auto_camera.rotation_euler = (1.09748, -7.21219e-08, 0.694738)
scene.camera = ob_auto_camera
light_auto_sun = bpy.data.lights.new('AutoSun', 'SUN')
light_auto_sun.energy = 3.0
light_auto_sun.angle = 0.0523599
ob_auto_sun = bpy.data.objects.new('AutoSun', light_auto_sun)
scene.collection.objects.link(ob_auto_sun)
ob_auto_sun.rotation_euler = (0.872665, 0.174533, 0.523599)
bpy.context.view_layer.update()
